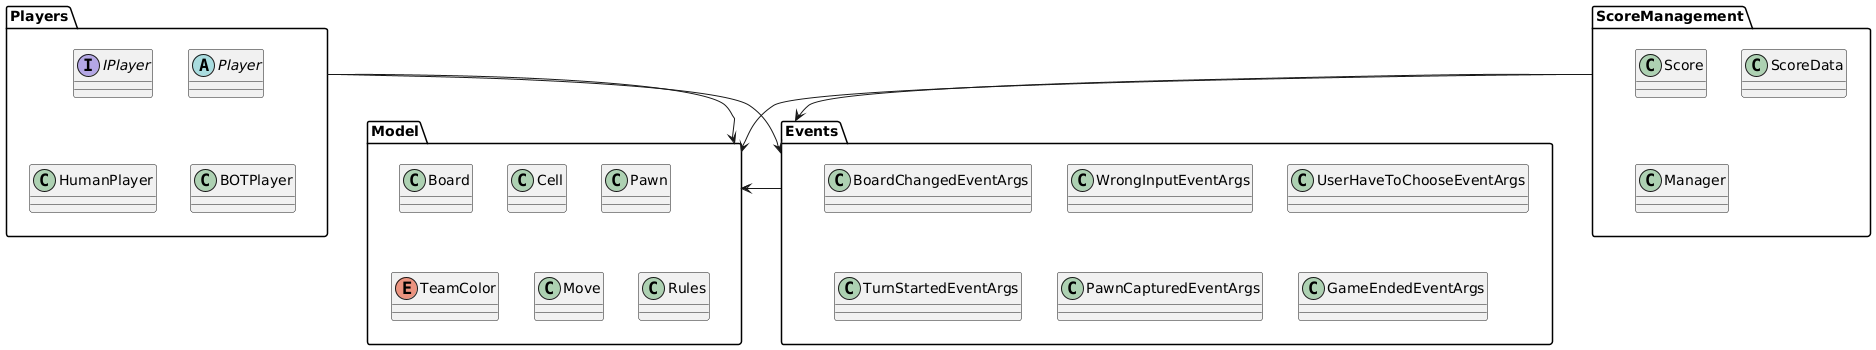

The diagram above was rendered by PlantUML. Its source (embedded in the PNG):
@startuml
package "Model" {
  class Board
  class Cell
  class Pawn
  enum TeamColor
  class Move
  class Rules
}

package "Players" {
  interface IPlayer
  abstract class Player
  class HumanPlayer
  class BOTPlayer
}

package "Events" {
  class BoardChangedEventArgs
  class WrongInputEventArgs
  class UserHaveToChooseEventArgs
  class TurnStartedEventArgs
  class PawnCapturedEventArgs
  class GameEndedEventArgs
}

package "ScoreManagement" {
  class Score
  class ScoreData
  class Manager
}

' Relations inter-packages
Players --> Model
Players --> Events
Events --> Model
ScoreManagement --> Events
ScoreManagement --> Model
@enduml